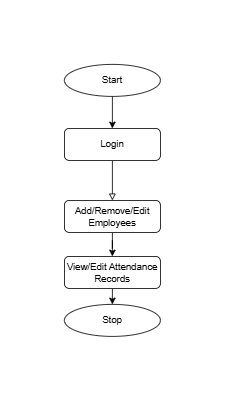

The diagram above was exported from draw.io. Its source (the exported page's mxGraphModel, read from the mxfile embedded in the PNG):
<mxGraphModel dx="1000" dy="574" grid="1" gridSize="10" guides="1" tooltips="1" connect="1" arrows="1" fold="1" page="1" pageScale="1" pageWidth="827" pageHeight="1169" math="0" shadow="0">
  <root>
    <mxCell id="WIyWlLk6GJQsqaUBKTNV-0" />
    <mxCell id="WIyWlLk6GJQsqaUBKTNV-1" parent="WIyWlLk6GJQsqaUBKTNV-0" />
    <mxCell id="WIyWlLk6GJQsqaUBKTNV-2" value="" style="rounded=0;html=1;jettySize=auto;orthogonalLoop=1;fontSize=11;endArrow=block;endFill=0;strokeWidth=1;shadow=0;labelBackgroundColor=none;edgeStyle=orthogonalEdgeStyle;entryX=0.5;entryY=0;entryDx=0;entryDy=0;" parent="WIyWlLk6GJQsqaUBKTNV-1" source="WIyWlLk6GJQsqaUBKTNV-3" target="WIyWlLk6GJQsqaUBKTNV-7" edge="1">
      <mxGeometry relative="1" as="geometry">
        <mxPoint x="220" y="170" as="targetPoint" />
        <Array as="points">
          <mxPoint x="280" y="190" />
        </Array>
      </mxGeometry>
    </mxCell>
    <mxCell id="WIyWlLk6GJQsqaUBKTNV-3" value="Login" style="rounded=1;whiteSpace=wrap;html=1;fontSize=12;glass=0;strokeWidth=1;shadow=0;" parent="WIyWlLk6GJQsqaUBKTNV-1" vertex="1">
      <mxGeometry x="220" y="100" width="120" height="40" as="geometry" />
    </mxCell>
    <mxCell id="301GXLOlvV1Pygfsmyng-0" style="edgeStyle=orthogonalEdgeStyle;rounded=0;orthogonalLoop=1;jettySize=auto;html=1;entryX=0.5;entryY=0;entryDx=0;entryDy=0;" edge="1" parent="WIyWlLk6GJQsqaUBKTNV-1" source="WIyWlLk6GJQsqaUBKTNV-7" target="WIyWlLk6GJQsqaUBKTNV-12">
      <mxGeometry relative="1" as="geometry" />
    </mxCell>
    <mxCell id="WIyWlLk6GJQsqaUBKTNV-7" value="Add/Remove/Edit Employees" style="rounded=1;whiteSpace=wrap;html=1;fontSize=12;glass=0;strokeWidth=1;shadow=0;" parent="WIyWlLk6GJQsqaUBKTNV-1" vertex="1">
      <mxGeometry x="220" y="190" width="120" height="40" as="geometry" />
    </mxCell>
    <mxCell id="301GXLOlvV1Pygfsmyng-1" style="edgeStyle=orthogonalEdgeStyle;rounded=0;orthogonalLoop=1;jettySize=auto;html=1;exitX=0.5;exitY=1;exitDx=0;exitDy=0;entryX=0.5;entryY=0;entryDx=0;entryDy=0;" edge="1" parent="WIyWlLk6GJQsqaUBKTNV-1" source="WIyWlLk6GJQsqaUBKTNV-12" target="E2fVbc1EULFxgYWFOZua-4">
      <mxGeometry relative="1" as="geometry" />
    </mxCell>
    <mxCell id="WIyWlLk6GJQsqaUBKTNV-12" value="View/Edit Attendance Records" style="rounded=1;whiteSpace=wrap;html=1;fontSize=12;glass=0;strokeWidth=1;shadow=0;" parent="WIyWlLk6GJQsqaUBKTNV-1" vertex="1">
      <mxGeometry x="220" y="260" width="120" height="40" as="geometry" />
    </mxCell>
    <mxCell id="301GXLOlvV1Pygfsmyng-2" style="edgeStyle=orthogonalEdgeStyle;rounded=0;orthogonalLoop=1;jettySize=auto;html=1;exitX=0.5;exitY=1;exitDx=0;exitDy=0;entryX=0.5;entryY=0;entryDx=0;entryDy=0;" edge="1" parent="WIyWlLk6GJQsqaUBKTNV-1" source="E2fVbc1EULFxgYWFOZua-3" target="WIyWlLk6GJQsqaUBKTNV-3">
      <mxGeometry relative="1" as="geometry" />
    </mxCell>
    <mxCell id="E2fVbc1EULFxgYWFOZua-3" value="Start" style="ellipse;whiteSpace=wrap;html=1;" parent="WIyWlLk6GJQsqaUBKTNV-1" vertex="1">
      <mxGeometry x="220" y="20" width="120" height="40" as="geometry" />
    </mxCell>
    <mxCell id="E2fVbc1EULFxgYWFOZua-4" value="&lt;div&gt;&lt;br&gt;&lt;/div&gt;Stop&lt;div&gt;&lt;br&gt;&lt;/div&gt;" style="ellipse;whiteSpace=wrap;html=1;" parent="WIyWlLk6GJQsqaUBKTNV-1" vertex="1">
      <mxGeometry x="220" y="320" width="120" height="40" as="geometry" />
    </mxCell>
  </root>
</mxGraphModel>